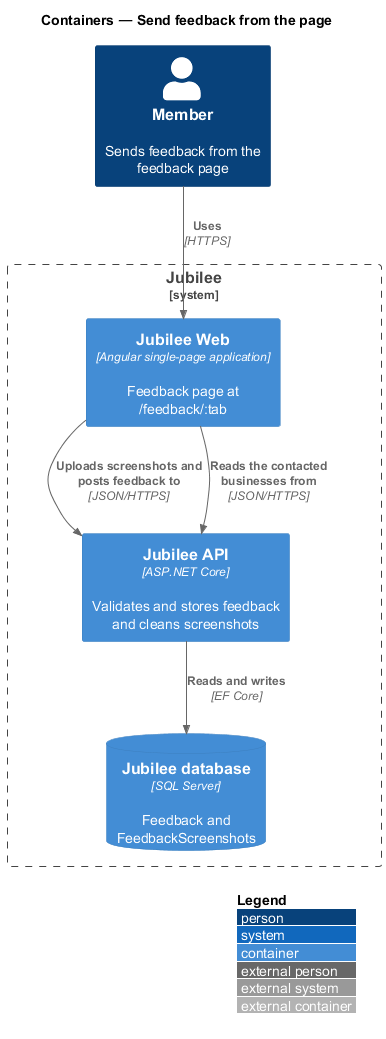

The diagram above was rendered by PlantUML. Its source (embedded in the PNG):
@startuml
!include <C4/C4_Container>
LAYOUT_WITH_LEGEND()
title Containers — Send feedback from the page

Person(member, "Member", "Sends feedback from the feedback page")
System_Boundary(jubilee, "Jubilee") {
  Container(web, "Jubilee Web", "Angular single-page application", "Feedback page at /feedback/:tab")
  Container(api, "Jubilee API", "ASP.NET Core", "Validates and stores feedback and cleans screenshots")
  ContainerDb(db, "Jubilee database", "SQL Server", "Feedback and FeedbackScreenshots")
}
Rel(member, web, "Uses", "HTTPS")
Rel(web, api, "Uploads screenshots and posts feedback to", "JSON/HTTPS")
Rel(web, api, "Reads the contacted businesses from", "JSON/HTTPS")
Rel(api, db, "Reads and writes", "EF Core")
@enduml